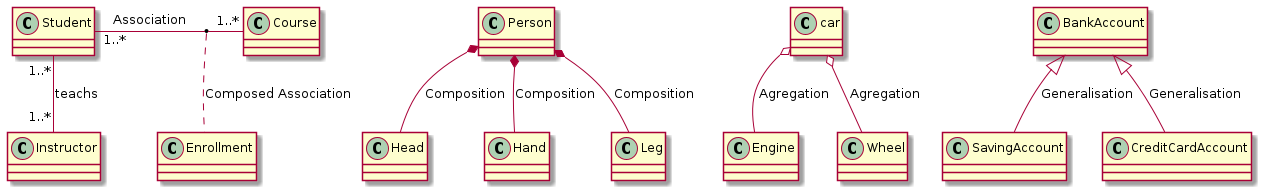

The diagram above was rendered by PlantUML. Its source (embedded in the PNG):
@startuml


Person *-- Head : Composition
Person *-- Hand : Composition
Person *-- Leg : Composition

car o-- Engine : Agregation
car o-- Wheel : Agregation

BankAccount <|-- SavingAccount : Generalisation
BankAccount <|-- CreditCardAccount : Generalisation


Student "1..*"  --  "1..*"  Instructor: teachs

Student "1..*" - "1..*" Course: Association

(Student, Course) . Enrollment: Composed Association

@enduml